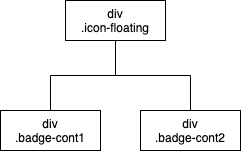

The diagram above was exported from draw.io. Its source (the exported page's mxGraphModel, read from the mxfile embedded in the PNG):
<mxGraphModel dx="1010" dy="836" grid="1" gridSize="10" guides="1" tooltips="1" connect="1" arrows="1" fold="1" page="1" pageScale="1" pageWidth="850" pageHeight="1100" math="0" shadow="0">
  <root>
    <mxCell id="0" />
    <mxCell id="1" parent="0" />
    <mxCell id="54" value="div&lt;br&gt;.icon-floating" style="rounded=0;whiteSpace=wrap;html=1;" vertex="1" parent="1">
      <mxGeometry x="335" y="380" width="100" height="40" as="geometry" />
    </mxCell>
    <mxCell id="56" value="div&lt;br&gt;.badge-cont2" style="rounded=0;whiteSpace=wrap;html=1;" vertex="1" parent="1">
      <mxGeometry x="410" y="490" width="100" height="40" as="geometry" />
    </mxCell>
    <mxCell id="57" value="" style="endArrow=none;html=1;edgeStyle=orthogonalEdgeStyle;rounded=0;entryX=0.5;entryY=1;entryDx=0;entryDy=0;exitX=0.5;exitY=0;exitDx=0;exitDy=0;" edge="1" parent="1" source="56" target="54">
      <mxGeometry width="50" height="50" relative="1" as="geometry">
        <mxPoint x="500" y="440" as="sourcePoint" />
        <mxPoint x="550" y="390" as="targetPoint" />
      </mxGeometry>
    </mxCell>
    <mxCell id="59" value="div&lt;br&gt;.badge-cont1" style="rounded=0;whiteSpace=wrap;html=1;" vertex="1" parent="1">
      <mxGeometry x="270" y="490" width="100" height="40" as="geometry" />
    </mxCell>
    <mxCell id="60" value="" style="endArrow=none;html=1;edgeStyle=orthogonalEdgeStyle;rounded=0;entryX=0.5;entryY=1;entryDx=0;entryDy=0;exitX=0.5;exitY=0;exitDx=0;exitDy=0;" edge="1" parent="1" source="59" target="54">
      <mxGeometry width="50" height="50" relative="1" as="geometry">
        <mxPoint x="345" y="500" as="sourcePoint" />
        <mxPoint x="440" y="430" as="targetPoint" />
      </mxGeometry>
    </mxCell>
  </root>
</mxGraphModel>